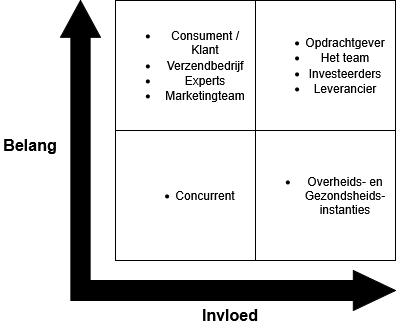

The diagram above was exported from draw.io. Its source (the exported page's mxGraphModel, read from the mxfile embedded in the PNG):
<mxGraphModel dx="1044" dy="563" grid="0" gridSize="10" guides="1" tooltips="1" connect="1" arrows="1" fold="1" page="1" pageScale="1" pageWidth="850" pageHeight="1100" math="0" shadow="0">
  <root>
    <mxCell id="0" />
    <mxCell id="1" parent="0" />
    <mxCell id="ij7QPxGCSSC99OriSWxK-1" value="&lt;ul&gt;&lt;li&gt;Overheids- en Gezondsheids-instanties&lt;/li&gt;&lt;/ul&gt;" style="rounded=0;whiteSpace=wrap;html=1;" parent="1" vertex="1">
      <mxGeometry x="355" y="260" width="140" height="130" as="geometry" />
    </mxCell>
    <mxCell id="ij7QPxGCSSC99OriSWxK-2" value="&lt;ul&gt;&lt;li&gt;Opdrachtgever&lt;/li&gt;&lt;li&gt;Het team&lt;/li&gt;&lt;li&gt;Investeerders&lt;/li&gt;&lt;li&gt;Leverancier&lt;/li&gt;&lt;/ul&gt;" style="rounded=0;whiteSpace=wrap;html=1;" parent="1" vertex="1">
      <mxGeometry x="355" y="130" width="140" height="130" as="geometry" />
    </mxCell>
    <mxCell id="ij7QPxGCSSC99OriSWxK-3" value="&lt;ul&gt;&lt;li&gt;Concurrent&lt;/li&gt;&lt;/ul&gt;" style="rounded=0;whiteSpace=wrap;html=1;" parent="1" vertex="1">
      <mxGeometry x="215" y="260" width="140" height="130" as="geometry" />
    </mxCell>
    <mxCell id="ij7QPxGCSSC99OriSWxK-4" value="&lt;ul&gt;&lt;li&gt;Consument / Klant&lt;/li&gt;&lt;li&gt;Verzendbedrijf&lt;/li&gt;&lt;li&gt;Experts&lt;/li&gt;&lt;li&gt;Marketingteam&lt;/li&gt;&lt;/ul&gt;" style="rounded=0;whiteSpace=wrap;html=1;" parent="1" vertex="1">
      <mxGeometry x="215" y="130" width="140" height="130" as="geometry" />
    </mxCell>
    <mxCell id="ij7QPxGCSSC99OriSWxK-5" value="&lt;div&gt;&lt;font style=&quot;font-size: 16px;&quot;&gt;&lt;b&gt;Belang&lt;/b&gt;&lt;/font&gt;&lt;/div&gt;" style="text;html=1;align=center;verticalAlign=middle;whiteSpace=wrap;rounded=0;" parent="1" vertex="1">
      <mxGeometry x="100" y="260" width="60" height="30" as="geometry" />
    </mxCell>
    <mxCell id="ij7QPxGCSSC99OriSWxK-6" value="&lt;div&gt;&lt;font style=&quot;font-size: 16px;&quot;&gt;&lt;b&gt;Invloed&lt;/b&gt;&lt;/font&gt;&lt;/div&gt;" style="text;html=1;align=center;verticalAlign=middle;whiteSpace=wrap;rounded=0;" parent="1" vertex="1">
      <mxGeometry x="300" y="430" width="60" height="30" as="geometry" />
    </mxCell>
    <mxCell id="ij7QPxGCSSC99OriSWxK-8" value="" style="shape=singleArrow;whiteSpace=wrap;html=1;arrowWidth=0.5;arrowSize=0.1361290716355847;fillColor=#000000;movable=1;resizable=1;rotatable=1;deletable=1;editable=1;locked=0;connectable=1;" parent="1" vertex="1">
      <mxGeometry x="185" y="400" width="310" height="40" as="geometry" />
    </mxCell>
    <mxCell id="a5EJ-WjgTqHtlAhmen2J-4" value="" style="shape=singleArrow;whiteSpace=wrap;html=1;arrowWidth=0.479998779296875;arrowSize=0.1226666259765625;fillColor=#000000;movable=1;resizable=1;rotatable=1;deletable=1;editable=1;locked=0;connectable=1;direction=north;" parent="1" vertex="1">
      <mxGeometry x="160" y="130" width="40" height="300" as="geometry" />
    </mxCell>
  </root>
</mxGraphModel>